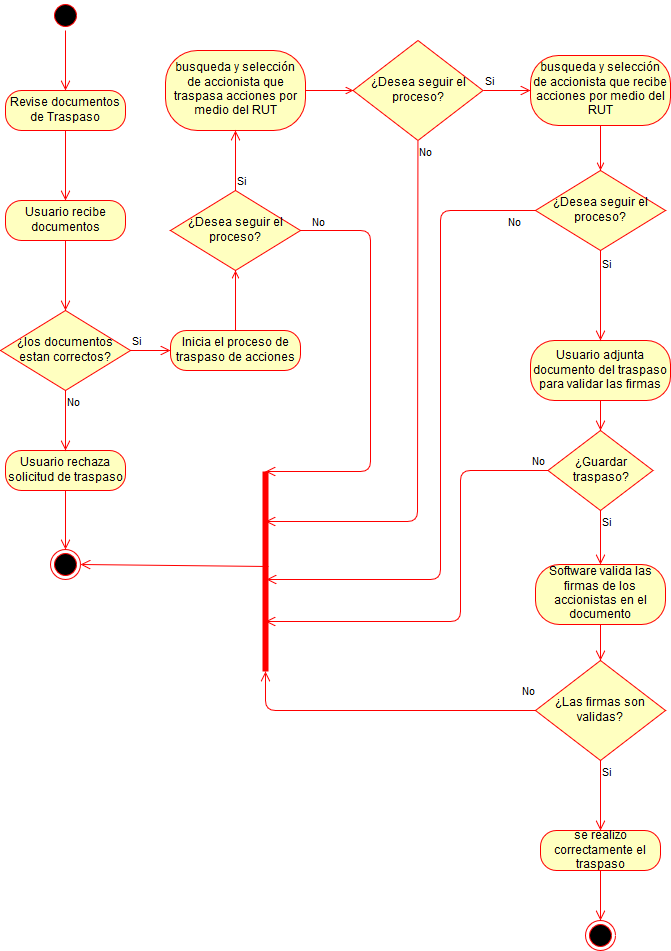

The diagram above was exported from draw.io. Its source (the exported page's mxGraphModel, read from the mxfile embedded in the PNG):
<mxGraphModel dx="840" dy="481" grid="1" gridSize="10" guides="1" tooltips="1" connect="1" arrows="1" fold="1" page="1" pageScale="1" pageWidth="827" pageHeight="1169" math="0" shadow="0">
  <root>
    <mxCell id="0" />
    <mxCell id="1" parent="0" />
    <mxCell id="I0n5y8gaRMAo4QF9jI-X-32" value="" style="html=1;verticalAlign=bottom;endArrow=open;strokeColor=#ff0000;exitX=0.5;exitY=0;exitDx=0;exitDy=0;entryX=0.5;entryY=0;entryDx=0;entryDy=0;" edge="1" source="I0n5y8gaRMAo4QF9jI-X-11" parent="1" target="I0n5y8gaRMAo4QF9jI-X-27">
      <mxGeometry relative="1" as="geometry">
        <mxPoint x="365" y="600" as="targetPoint" />
        <mxPoint x="365" y="540" as="sourcePoint" />
      </mxGeometry>
    </mxCell>
    <mxCell id="I0n5y8gaRMAo4QF9jI-X-1" value="" style="ellipse;html=1;shape=startState;fillColor=#000000;strokeColor=#ff0000;" vertex="1" parent="1">
      <mxGeometry x="60" y="20" width="30" height="30" as="geometry" />
    </mxCell>
    <mxCell id="I0n5y8gaRMAo4QF9jI-X-2" value="" style="edgeStyle=orthogonalEdgeStyle;html=1;verticalAlign=bottom;endArrow=open;endSize=8;strokeColor=#ff0000;entryX=0.5;entryY=0;entryDx=0;entryDy=0;" edge="1" source="I0n5y8gaRMAo4QF9jI-X-1" parent="1" target="I0n5y8gaRMAo4QF9jI-X-3">
      <mxGeometry relative="1" as="geometry">
        <mxPoint x="75" y="110" as="targetPoint" />
      </mxGeometry>
    </mxCell>
    <mxCell id="I0n5y8gaRMAo4QF9jI-X-3" value="Revise documentos de Traspaso" style="rounded=1;whiteSpace=wrap;html=1;arcSize=40;fontColor=#000000;fillColor=#ffffc0;strokeColor=#ff0000;" vertex="1" parent="1">
      <mxGeometry x="15" y="110" width="120" height="40" as="geometry" />
    </mxCell>
    <mxCell id="I0n5y8gaRMAo4QF9jI-X-4" value="" style="edgeStyle=orthogonalEdgeStyle;html=1;verticalAlign=bottom;endArrow=open;endSize=8;strokeColor=#ff0000;exitX=0.5;exitY=1;exitDx=0;exitDy=0;entryX=0.5;entryY=0;entryDx=0;entryDy=0;" edge="1" source="I0n5y8gaRMAo4QF9jI-X-3" parent="1" target="I0n5y8gaRMAo4QF9jI-X-5">
      <mxGeometry relative="1" as="geometry">
        <mxPoint x="100" y="240" as="targetPoint" />
        <Array as="points">
          <mxPoint x="75" y="150" />
        </Array>
      </mxGeometry>
    </mxCell>
    <mxCell id="I0n5y8gaRMAo4QF9jI-X-5" value="Usuario recibe documentos" style="rounded=1;whiteSpace=wrap;html=1;arcSize=40;fontColor=#000000;fillColor=#ffffc0;strokeColor=#ff0000;" vertex="1" parent="1">
      <mxGeometry x="15" y="220" width="120" height="40" as="geometry" />
    </mxCell>
    <mxCell id="I0n5y8gaRMAo4QF9jI-X-6" value="" style="edgeStyle=orthogonalEdgeStyle;html=1;verticalAlign=bottom;endArrow=open;endSize=8;strokeColor=#ff0000;entryX=0.5;entryY=0;entryDx=0;entryDy=0;" edge="1" source="I0n5y8gaRMAo4QF9jI-X-5" parent="1" target="I0n5y8gaRMAo4QF9jI-X-23">
      <mxGeometry relative="1" as="geometry">
        <mxPoint x="75" y="320" as="targetPoint" />
      </mxGeometry>
    </mxCell>
    <mxCell id="I0n5y8gaRMAo4QF9jI-X-7" value="Usuario rechaza solicitud de traspaso" style="rounded=1;whiteSpace=wrap;html=1;arcSize=40;fontColor=#000000;fillColor=#ffffc0;strokeColor=#ff0000;" vertex="1" parent="1">
      <mxGeometry x="15" y="470" width="120" height="40" as="geometry" />
    </mxCell>
    <mxCell id="I0n5y8gaRMAo4QF9jI-X-8" value="" style="edgeStyle=orthogonalEdgeStyle;html=1;verticalAlign=bottom;endArrow=open;endSize=8;strokeColor=#ff0000;entryX=0.5;entryY=0;entryDx=0;entryDy=0;" edge="1" source="I0n5y8gaRMAo4QF9jI-X-7" parent="1" target="I0n5y8gaRMAo4QF9jI-X-26">
      <mxGeometry relative="1" as="geometry">
        <mxPoint x="75" y="570" as="targetPoint" />
      </mxGeometry>
    </mxCell>
    <mxCell id="I0n5y8gaRMAo4QF9jI-X-11" value="&lt;div&gt;Inicia el proceso de traspaso de acciones&lt;/div&gt;" style="rounded=1;whiteSpace=wrap;html=1;arcSize=40;fontColor=#000000;fillColor=#ffffc0;strokeColor=#ff0000;" vertex="1" parent="1">
      <mxGeometry x="180" y="350" width="130" height="40" as="geometry" />
    </mxCell>
    <mxCell id="I0n5y8gaRMAo4QF9jI-X-13" value="busqueda y selección de accionista que traspasa acciones por medio del RUT" style="rounded=1;whiteSpace=wrap;html=1;arcSize=40;fontColor=#000000;fillColor=#ffffc0;strokeColor=#ff0000;" vertex="1" parent="1">
      <mxGeometry x="175" y="70" width="140" height="80" as="geometry" />
    </mxCell>
    <mxCell id="I0n5y8gaRMAo4QF9jI-X-15" value="Usuario adjunta documento del traspaso para validar las firmas" style="rounded=1;whiteSpace=wrap;html=1;arcSize=40;fontColor=#000000;fillColor=#ffffc0;strokeColor=#ff0000;" vertex="1" parent="1">
      <mxGeometry x="540" y="360" width="140" height="60" as="geometry" />
    </mxCell>
    <mxCell id="I0n5y8gaRMAo4QF9jI-X-17" value="busqueda y selección de accionista que recibe acciones por medio del RUT" style="rounded=1;whiteSpace=wrap;html=1;arcSize=40;fontColor=#000000;fillColor=#ffffc0;strokeColor=#ff0000;" vertex="1" parent="1">
      <mxGeometry x="540" y="75" width="140" height="70" as="geometry" />
    </mxCell>
    <mxCell id="I0n5y8gaRMAo4QF9jI-X-19" value="Software valida las firmas de los accionistas en el documento" style="rounded=1;whiteSpace=wrap;html=1;arcSize=40;fontColor=#000000;fillColor=#ffffc0;strokeColor=#ff0000;" vertex="1" parent="1">
      <mxGeometry x="545" y="584" width="130" height="60" as="geometry" />
    </mxCell>
    <mxCell id="I0n5y8gaRMAo4QF9jI-X-21" value="se realizo correctamente el traspaso" style="rounded=1;whiteSpace=wrap;html=1;arcSize=40;fontColor=#000000;fillColor=#ffffc0;strokeColor=#ff0000;" vertex="1" parent="1">
      <mxGeometry x="550" y="850" width="120" height="40" as="geometry" />
    </mxCell>
    <mxCell id="I0n5y8gaRMAo4QF9jI-X-23" value="¿los documentos estan correctos?" style="rhombus;whiteSpace=wrap;html=1;fillColor=#ffffc0;strokeColor=#ff0000;" vertex="1" parent="1">
      <mxGeometry x="10" y="330" width="130" height="80" as="geometry" />
    </mxCell>
    <mxCell id="I0n5y8gaRMAo4QF9jI-X-24" value="Si" style="edgeStyle=orthogonalEdgeStyle;html=1;align=left;verticalAlign=bottom;endArrow=open;endSize=8;strokeColor=#ff0000;entryX=0;entryY=0.5;entryDx=0;entryDy=0;" edge="1" source="I0n5y8gaRMAo4QF9jI-X-23" parent="1" target="I0n5y8gaRMAo4QF9jI-X-11">
      <mxGeometry x="-1" relative="1" as="geometry">
        <mxPoint x="190" y="390" as="targetPoint" />
      </mxGeometry>
    </mxCell>
    <mxCell id="I0n5y8gaRMAo4QF9jI-X-25" value="No" style="edgeStyle=orthogonalEdgeStyle;html=1;align=left;verticalAlign=top;endArrow=open;endSize=8;strokeColor=#ff0000;entryX=0.5;entryY=0;entryDx=0;entryDy=0;" edge="1" source="I0n5y8gaRMAo4QF9jI-X-23" parent="1" target="I0n5y8gaRMAo4QF9jI-X-7">
      <mxGeometry x="-1" relative="1" as="geometry">
        <mxPoint x="50" y="470" as="targetPoint" />
      </mxGeometry>
    </mxCell>
    <mxCell id="I0n5y8gaRMAo4QF9jI-X-26" value="" style="ellipse;html=1;shape=endState;fillColor=#000000;strokeColor=#ff0000;" vertex="1" parent="1">
      <mxGeometry x="60" y="569" width="30" height="30" as="geometry" />
    </mxCell>
    <mxCell id="I0n5y8gaRMAo4QF9jI-X-27" value="¿Desea seguir el proceso?" style="rhombus;whiteSpace=wrap;html=1;fillColor=#ffffc0;strokeColor=#ff0000;direction=west;" vertex="1" parent="1">
      <mxGeometry x="180" y="210" width="130" height="80" as="geometry" />
    </mxCell>
    <mxCell id="I0n5y8gaRMAo4QF9jI-X-28" value="Si" style="html=1;align=left;verticalAlign=bottom;endArrow=open;endSize=8;strokeColor=#ff0000;entryX=0.5;entryY=1;entryDx=0;entryDy=0;" edge="1" source="I0n5y8gaRMAo4QF9jI-X-27" parent="1" target="I0n5y8gaRMAo4QF9jI-X-13">
      <mxGeometry x="-1" relative="1" as="geometry">
        <mxPoint x="550" y="370" as="targetPoint" />
      </mxGeometry>
    </mxCell>
    <mxCell id="I0n5y8gaRMAo4QF9jI-X-29" value="No" style="html=1;align=left;verticalAlign=top;endArrow=open;endSize=8;strokeColor=#ff0000;exitX=0;exitY=0.5;exitDx=0;exitDy=0;entryX=1;entryY=0.5;entryDx=0;entryDy=0;entryPerimeter=0;" edge="1" source="I0n5y8gaRMAo4QF9jI-X-27" parent="1" target="I0n5y8gaRMAo4QF9jI-X-64">
      <mxGeometry x="-0.9519" y="20" relative="1" as="geometry">
        <mxPoint x="410" y="450" as="targetPoint" />
        <Array as="points">
          <mxPoint x="380" y="250" />
          <mxPoint x="380" y="491" />
        </Array>
        <mxPoint as="offset" />
      </mxGeometry>
    </mxCell>
    <mxCell id="I0n5y8gaRMAo4QF9jI-X-33" value="¿Desea seguir el proceso?" style="rhombus;whiteSpace=wrap;html=1;fillColor=#ffffc0;strokeColor=#ff0000;" vertex="1" parent="1">
      <mxGeometry x="362.5" y="60" width="130" height="100" as="geometry" />
    </mxCell>
    <mxCell id="I0n5y8gaRMAo4QF9jI-X-34" value="Si" style="html=1;align=left;verticalAlign=bottom;endArrow=open;endSize=8;strokeColor=#ff0000;exitX=1;exitY=0.5;exitDx=0;exitDy=0;entryX=0;entryY=0.5;entryDx=0;entryDy=0;" edge="1" source="I0n5y8gaRMAo4QF9jI-X-33" parent="1" target="I0n5y8gaRMAo4QF9jI-X-17">
      <mxGeometry x="-1" relative="1" as="geometry">
        <mxPoint x="560" y="150" as="targetPoint" />
      </mxGeometry>
    </mxCell>
    <mxCell id="I0n5y8gaRMAo4QF9jI-X-35" value="No" style="html=1;align=left;verticalAlign=top;endArrow=open;endSize=8;strokeColor=#ff0000;entryX=0.75;entryY=0.5;entryDx=0;entryDy=0;entryPerimeter=0;" edge="1" source="I0n5y8gaRMAo4QF9jI-X-33" parent="1" target="I0n5y8gaRMAo4QF9jI-X-64">
      <mxGeometry x="-1" relative="1" as="geometry">
        <mxPoint x="430" y="456" as="targetPoint" />
        <Array as="points">
          <mxPoint x="427" y="541" />
        </Array>
      </mxGeometry>
    </mxCell>
    <mxCell id="I0n5y8gaRMAo4QF9jI-X-37" value="" style="html=1;verticalAlign=bottom;endArrow=open;strokeColor=#ff0000;exitX=1;exitY=0.5;exitDx=0;exitDy=0;entryX=0;entryY=0.5;entryDx=0;entryDy=0;" edge="1" parent="1" source="I0n5y8gaRMAo4QF9jI-X-13" target="I0n5y8gaRMAo4QF9jI-X-33">
      <mxGeometry relative="1" as="geometry">
        <mxPoint x="255" y="300" as="targetPoint" />
        <mxPoint x="255" y="360" as="sourcePoint" />
      </mxGeometry>
    </mxCell>
    <mxCell id="I0n5y8gaRMAo4QF9jI-X-43" value="¿Desea seguir el proceso?" style="rhombus;whiteSpace=wrap;html=1;fillColor=#ffffc0;strokeColor=#ff0000;direction=west;" vertex="1" parent="1">
      <mxGeometry x="545" y="190" width="130" height="80" as="geometry" />
    </mxCell>
    <mxCell id="I0n5y8gaRMAo4QF9jI-X-45" value="" style="html=1;verticalAlign=bottom;endArrow=open;strokeColor=#ff0000;exitX=0.5;exitY=1;exitDx=0;exitDy=0;entryX=0.5;entryY=1;entryDx=0;entryDy=0;" edge="1" parent="1" source="I0n5y8gaRMAo4QF9jI-X-17" target="I0n5y8gaRMAo4QF9jI-X-43">
      <mxGeometry relative="1" as="geometry">
        <mxPoint x="383" y="130" as="targetPoint" />
        <mxPoint x="335" y="130" as="sourcePoint" />
      </mxGeometry>
    </mxCell>
    <mxCell id="I0n5y8gaRMAo4QF9jI-X-48" value="No" style="html=1;align=left;verticalAlign=top;endArrow=open;endSize=8;strokeColor=#ff0000;exitX=1;exitY=0.5;exitDx=0;exitDy=0;entryX=0.46;entryY=0.4;entryDx=0;entryDy=0;entryPerimeter=0;" edge="1" parent="1" source="I0n5y8gaRMAo4QF9jI-X-43" target="I0n5y8gaRMAo4QF9jI-X-64">
      <mxGeometry x="-0.9077" relative="1" as="geometry">
        <mxPoint x="450" y="460" as="targetPoint" />
        <mxPoint x="437.85927481759904" y="169.72363475569318" as="sourcePoint" />
        <Array as="points">
          <mxPoint x="450" y="230" />
          <mxPoint x="450" y="599" />
        </Array>
        <mxPoint as="offset" />
      </mxGeometry>
    </mxCell>
    <mxCell id="I0n5y8gaRMAo4QF9jI-X-49" value="Si" style="html=1;align=left;verticalAlign=bottom;endArrow=open;endSize=8;strokeColor=#ff0000;exitX=0.5;exitY=0;exitDx=0;exitDy=0;entryX=0.5;entryY=0;entryDx=0;entryDy=0;" edge="1" parent="1" source="I0n5y8gaRMAo4QF9jI-X-43" target="I0n5y8gaRMAo4QF9jI-X-15">
      <mxGeometry x="-0.5" relative="1" as="geometry">
        <mxPoint x="610" y="350" as="targetPoint" />
        <mxPoint x="503" y="120" as="sourcePoint" />
        <mxPoint as="offset" />
      </mxGeometry>
    </mxCell>
    <mxCell id="I0n5y8gaRMAo4QF9jI-X-50" value="¿Guardar traspaso?" style="rhombus;whiteSpace=wrap;html=1;fillColor=#ffffc0;strokeColor=#ff0000;" vertex="1" parent="1">
      <mxGeometry x="557.5" y="450" width="105" height="80" as="geometry" />
    </mxCell>
    <mxCell id="I0n5y8gaRMAo4QF9jI-X-51" value="No" style="html=1;align=left;verticalAlign=bottom;endArrow=open;endSize=8;strokeColor=#ff0000;exitX=0;exitY=0.5;exitDx=0;exitDy=0;entryX=0.25;entryY=0.5;entryDx=0;entryDy=0;entryPerimeter=0;" edge="1" source="I0n5y8gaRMAo4QF9jI-X-50" parent="1" target="I0n5y8gaRMAo4QF9jI-X-64">
      <mxGeometry x="-0.9171" relative="1" as="geometry">
        <mxPoint x="470" y="490" as="targetPoint" />
        <Array as="points">
          <mxPoint x="470" y="490" />
          <mxPoint x="470" y="641" />
        </Array>
        <mxPoint as="offset" />
      </mxGeometry>
    </mxCell>
    <mxCell id="I0n5y8gaRMAo4QF9jI-X-52" value="Si" style="html=1;align=left;verticalAlign=top;endArrow=open;endSize=8;strokeColor=#ff0000;exitX=0.5;exitY=1;exitDx=0;exitDy=0;entryX=0.5;entryY=0;entryDx=0;entryDy=0;" edge="1" source="I0n5y8gaRMAo4QF9jI-X-50" parent="1" target="I0n5y8gaRMAo4QF9jI-X-19">
      <mxGeometry x="-1" relative="1" as="geometry">
        <mxPoint x="610" y="580" as="targetPoint" />
      </mxGeometry>
    </mxCell>
    <mxCell id="I0n5y8gaRMAo4QF9jI-X-53" value="" style="html=1;verticalAlign=bottom;endArrow=open;endSize=8;strokeColor=#ff0000;exitX=0.5;exitY=1;exitDx=0;exitDy=0;entryX=0.5;entryY=0;entryDx=0;entryDy=0;" edge="1" parent="1" source="I0n5y8gaRMAo4QF9jI-X-15" target="I0n5y8gaRMAo4QF9jI-X-50">
      <mxGeometry relative="1" as="geometry">
        <mxPoint x="765" y="390" as="targetPoint" />
        <mxPoint x="765" y="330" as="sourcePoint" />
      </mxGeometry>
    </mxCell>
    <mxCell id="I0n5y8gaRMAo4QF9jI-X-56" value="¿Las firmas son validas?" style="rhombus;whiteSpace=wrap;html=1;fillColor=#ffffc0;strokeColor=#ff0000;" vertex="1" parent="1">
      <mxGeometry x="545" y="680" width="130" height="100" as="geometry" />
    </mxCell>
    <mxCell id="I0n5y8gaRMAo4QF9jI-X-57" value="No" style="html=1;align=left;verticalAlign=bottom;endArrow=open;endSize=8;strokeColor=#ff0000;exitX=0;exitY=0.5;exitDx=0;exitDy=0;entryX=0;entryY=0.5;entryDx=0;entryDy=0;entryPerimeter=0;" edge="1" source="I0n5y8gaRMAo4QF9jI-X-56" parent="1" target="I0n5y8gaRMAo4QF9jI-X-64">
      <mxGeometry x="0.8123" y="-255" relative="1" as="geometry">
        <mxPoint x="775" y="760" as="targetPoint" />
        <Array as="points">
          <mxPoint x="275" y="730" />
        </Array>
        <mxPoint as="offset" />
      </mxGeometry>
    </mxCell>
    <mxCell id="I0n5y8gaRMAo4QF9jI-X-58" value="Si" style="html=1;align=left;verticalAlign=top;endArrow=open;endSize=8;strokeColor=#ff0000;entryX=0.5;entryY=0;entryDx=0;entryDy=0;exitX=0.5;exitY=1;exitDx=0;exitDy=0;" edge="1" source="I0n5y8gaRMAo4QF9jI-X-56" parent="1" target="I0n5y8gaRMAo4QF9jI-X-21">
      <mxGeometry x="-1" relative="1" as="geometry">
        <mxPoint x="635" y="840" as="targetPoint" />
        <mxPoint x="580" y="800" as="sourcePoint" />
      </mxGeometry>
    </mxCell>
    <mxCell id="I0n5y8gaRMAo4QF9jI-X-61" value="" style="html=1;verticalAlign=bottom;endArrow=open;endSize=8;strokeColor=#ff0000;exitX=0.5;exitY=1;exitDx=0;exitDy=0;entryX=0.5;entryY=0;entryDx=0;entryDy=0;" edge="1" parent="1" source="I0n5y8gaRMAo4QF9jI-X-19" target="I0n5y8gaRMAo4QF9jI-X-56">
      <mxGeometry relative="1" as="geometry">
        <mxPoint x="620" y="460" as="targetPoint" />
        <mxPoint x="620" y="430" as="sourcePoint" />
      </mxGeometry>
    </mxCell>
    <mxCell id="I0n5y8gaRMAo4QF9jI-X-62" value="" style="ellipse;html=1;shape=endState;fillColor=#000000;strokeColor=#ff0000;" vertex="1" parent="1">
      <mxGeometry x="595" y="940" width="30" height="30" as="geometry" />
    </mxCell>
    <mxCell id="I0n5y8gaRMAo4QF9jI-X-63" value="" style="html=1;verticalAlign=bottom;endArrow=open;endSize=8;strokeColor=#ff0000;exitX=0.5;exitY=1;exitDx=0;exitDy=0;entryX=0.5;entryY=0;entryDx=0;entryDy=0;" edge="1" parent="1" source="I0n5y8gaRMAo4QF9jI-X-21" target="I0n5y8gaRMAo4QF9jI-X-62">
      <mxGeometry relative="1" as="geometry">
        <mxPoint x="630" y="470" as="targetPoint" />
        <mxPoint x="630" y="440" as="sourcePoint" />
      </mxGeometry>
    </mxCell>
    <mxCell id="I0n5y8gaRMAo4QF9jI-X-64" value="" style="shape=line;html=1;strokeWidth=6;strokeColor=#ff0000;flipV=0;flipH=1;direction=south;" vertex="1" parent="1">
      <mxGeometry x="270" y="491" width="10" height="200" as="geometry" />
    </mxCell>
    <mxCell id="I0n5y8gaRMAo4QF9jI-X-65" value="" style="html=1;verticalAlign=bottom;endArrow=open;endSize=8;strokeColor=#ff0000;exitX=0.525;exitY=0.2;exitDx=0;exitDy=0;exitPerimeter=0;entryX=1;entryY=0.5;entryDx=0;entryDy=0;" edge="1" source="I0n5y8gaRMAo4QF9jI-X-64" parent="1" target="I0n5y8gaRMAo4QF9jI-X-26">
      <mxGeometry relative="1" as="geometry">
        <mxPoint x="328" y="740" as="targetPoint" />
        <mxPoint x="320" y="665" as="sourcePoint" />
      </mxGeometry>
    </mxCell>
  </root>
</mxGraphModel>